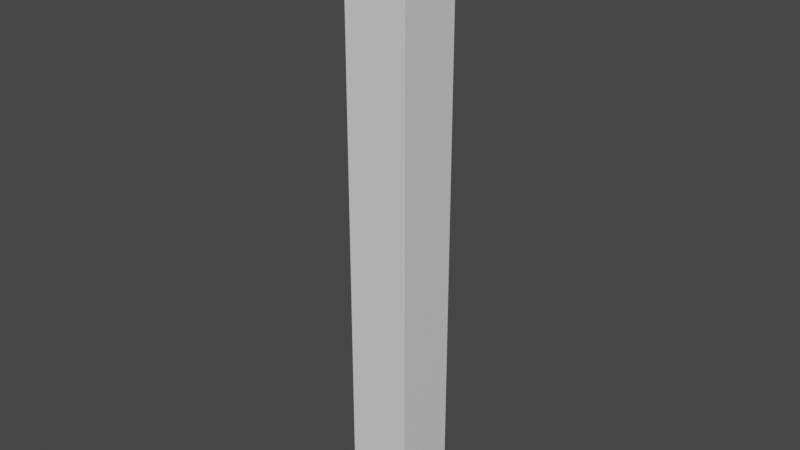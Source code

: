 # Source: barrierpole.blend  (saved by Blender 3.6.13; exported with 4.5.12 LTS)
import bpy
from mathutils import Matrix  # noqa: F401  (used for matrix-valued properties, if any)

bpy.ops.wm.read_factory_settings(use_empty=True)
scene = bpy.context.scene
scene.name = 'Scene'

# ---- collections
col_collection = bpy.data.collections.new('Collection'); scene.collection.children.link(col_collection)

# ---- materials (node trees are filled in below, after node groups)
mat_material = bpy.data.materials.new('Material')
mat_material.alpha_threshold = 0.0
mat_material.use_transparent_shadow = False
mat_material.roughness = 0.5
mat_material.line_color = (0.0, 0.0, 0.0, 1.0)

# ---- material node trees
mat_material.use_nodes = True; mat_material.node_tree.nodes.clear()
_N = mat_material.node_tree.nodes; _L = mat_material.node_tree.links
n0 = _N.new('ShaderNodeOutputMaterial'); n0.name = 'Material Output'; n0.location = (300, 300)
n1 = _N.new('ShaderNodeBsdfPrincipled'); n1.name = 'Principled BSDF'; n1.location = (10, 300)
n1.distribution = 'GGX'
n1.subsurface_method = 'RANDOM_WALK_SKIN'
n1.inputs[3].default_value = 1.45
n1.inputs[27].default_value = (0.0, 0.0, 0.0, 1.0)
n1.inputs[28].default_value = 1.0
_L.new(n1.outputs[0], n0.inputs[0])
n0.is_active_output = True

# ---- world
world_world = bpy.data.worlds.new('World'); scene.world = world_world
world_world.use_nodes = True; world_world.node_tree.nodes.clear()
_N = world_world.node_tree.nodes; _L = world_world.node_tree.links
n0 = _N.new('ShaderNodeOutputWorld'); n0.name = 'World Output'; n0.location = (300, 300)
n1 = _N.new('ShaderNodeBackground'); n1.name = 'Background'; n1.location = (10, 300)
n1.inputs[0].default_value = (0.05088, 0.05088, 0.05088, 1.0)
_L.new(n1.outputs[0], n0.inputs[0])
n0.is_active_output = True
world_world.color = (0.05088, 0.05088, 0.05088)
world_world.use_sun_shadow = False
world_world.sun_shadow_jitter_overblur = 0.0

# ---- meshes
me_cube = bpy.data.meshes.new('Cube')
me_cube.from_pydata([(1.0, 1.0, 16.0), (1.0, 1.0, -1.0), (1.0, -1.0, 16.0), (1.0, -1.0, -1.0), (-1.0, 1.0, 16.0), (-1.0, 1.0, -1.0), (-1.0, -1.0, 16.0), (-1.0, -1.0, -1.0)], [], [(0, 4, 6, 2), (3, 2, 6, 7), (7, 6, 4, 5), (5, 1, 3, 7), (1, 0, 2, 3), (5, 4, 0, 1)])
_uv = me_cube.uv_layers.new(name='UVMap')
_uv.uv.foreach_set('vector', [0.5882, 0.1176, 0.4706, 0.1176, 0.4706, 0.0, 0.5882, 0.0, 0.0, 1.0, 0.0, 0.0, 0.1176, 0.0, 0.1176, 1.0, 0.1176, 1.0, 0.1176, 0.0, 0.2353, 0.0, 0.2353, 1.0, 0.5882, 0.2353, 0.4706, 0.2353, 0.4706, 0.1176, 0.5882, 0.1176, 0.2353, 1.0, 0.2353, 0.0, 0.3529, 0.0, 0.3529, 1.0, 0.3529, 1.0, 0.3529, 0.0, 0.4706, 0.0, 0.4706, 1.0])
me_cube.materials.append(mat_material)
me_cube.use_mirror_vertex_groups = False
me_cube.update()
me_cube_001 = bpy.data.meshes.new('Cube.001')
me_cube_001.from_pydata([(-1.0, -1.0, -1.0), (-1.0, -1.0, 1.0), (-1.0, 1.0, -1.0), (-1.0, 1.0, 1.0), (1.0, -1.0, -1.0), (1.0, -1.0, 1.0), (1.0, 1.0, -1.0), (1.0, 1.0, 1.0)], [], [(0, 1, 3, 2), (2, 3, 7, 6), (6, 7, 5, 4), (4, 5, 1, 0), (2, 6, 4, 0), (7, 3, 1, 5)])
_uv = me_cube_001.uv_layers.new(name='UVMap')
_uv.uv.foreach_set('vector', [0.375, 0.0, 0.625, 0.0, 0.625, 0.25, 0.375, 0.25, 0.375, 0.25, 0.625, 0.25, 0.625, 0.5, 0.375, 0.5, 0.375, 0.5, 0.625, 0.5, 0.625, 0.75, 0.375, 0.75, 0.375, 0.75, 0.625, 0.75, 0.625, 1.0, 0.375, 1.0, 0.125, 0.5, 0.375, 0.5, 0.375, 0.75, 0.125, 0.75, 0.625, 0.5, 0.875, 0.5, 0.875, 0.75, 0.625, 0.75])
me_cube_001.update()

# ---- objects
ob_cube = bpy.data.objects.new('Cube', me_cube)
ob_cube_001 = bpy.data.objects.new('Cube.001', me_cube_001)

# ---- transforms, parenting, visibility, modifiers, constraints
ob_cube.location = (0.0, 0.0, 1.0)
ob_cube.lock_rotations_4d = False
ob_cube.empty_display_type = 'ARROWS'
ob_cube.lineart.crease_threshold = 0.0
ob_cube_001.location = (0.0, 0.0, 18.07)

# ---- collection membership
col_collection.objects.link(ob_cube)
col_collection.objects.link(ob_cube_001)

# ---- scene / render settings (as saved in the file)
scene.frame_start = 1; scene.frame_end = 250; scene.frame_set(1)
scene.render.engine = 'BLENDER_EEVEE_NEXT'
scene.cycles.sampling_pattern = 'TABULATED_SOBOL'
scene.view_settings.view_transform = 'Filmic'
bpy.context.view_layer.update()

# ---- added for rendering (the .blend has no active camera and no usable light): camera, sun
cam_auto = bpy.data.cameras.new('AutoCamera')
cam_auto.lens = 50.0
cam_auto.sensor_width = 36.0
cam_auto.clip_end = 1000.0
ob_auto_camera = bpy.data.objects.new('AutoCamera', cam_auto)
scene.collection.objects.link(ob_auto_camera)
ob_auto_camera.location = (17.8388, -21.4065, 23.8069)
ob_auto_camera.rotation_euler = (1.09748, -7.21219e-08, 0.694738)
scene.camera = ob_auto_camera
light_auto_sun = bpy.data.lights.new('AutoSun', 'SUN')
light_auto_sun.energy = 3.0
light_auto_sun.angle = 0.0523599
ob_auto_sun = bpy.data.objects.new('AutoSun', light_auto_sun)
scene.collection.objects.link(ob_auto_sun)
ob_auto_sun.rotation_euler = (0.872665, 0.174533, 0.523599)
bpy.context.view_layer.update()
